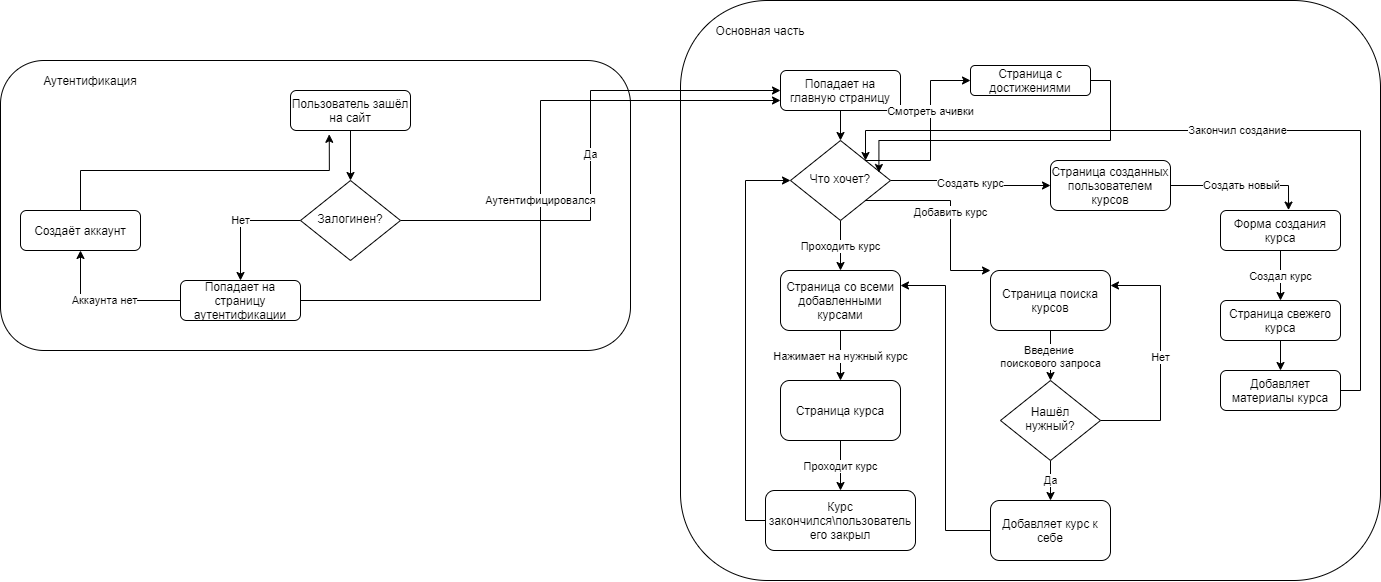

The diagram above was exported from draw.io. Its source (the exported page's mxGraphModel, read from the mxfile embedded in the PNG):
<mxGraphModel dx="1483" dy="1998" grid="1" gridSize="10" guides="1" tooltips="1" connect="1" arrows="1" fold="1" page="1" pageScale="1" pageWidth="827" pageHeight="1169" math="0" shadow="0">
  <root>
    <mxCell id="WIyWlLk6GJQsqaUBKTNV-0" />
    <mxCell id="WIyWlLk6GJQsqaUBKTNV-1" parent="WIyWlLk6GJQsqaUBKTNV-0" />
    <mxCell id="6rDPbprCFR9dvZvc8NAI-47" value="" style="rounded=1;whiteSpace=wrap;html=1;" vertex="1" parent="WIyWlLk6GJQsqaUBKTNV-1">
      <mxGeometry x="1150" y="-70" width="700" height="580" as="geometry" />
    </mxCell>
    <mxCell id="6rDPbprCFR9dvZvc8NAI-14" value="" style="rounded=1;whiteSpace=wrap;html=1;" vertex="1" parent="WIyWlLk6GJQsqaUBKTNV-1">
      <mxGeometry x="470" y="-10" width="630" height="290" as="geometry" />
    </mxCell>
    <mxCell id="6rDPbprCFR9dvZvc8NAI-3" style="edgeStyle=orthogonalEdgeStyle;rounded=0;orthogonalLoop=1;jettySize=auto;html=1;exitX=0.5;exitY=1;exitDx=0;exitDy=0;" edge="1" parent="WIyWlLk6GJQsqaUBKTNV-1" source="6rDPbprCFR9dvZvc8NAI-0" target="6rDPbprCFR9dvZvc8NAI-2">
      <mxGeometry relative="1" as="geometry" />
    </mxCell>
    <mxCell id="6rDPbprCFR9dvZvc8NAI-0" value="Пользователь зашёл на сайт" style="rounded=1;whiteSpace=wrap;html=1;fontSize=12;glass=0;strokeWidth=1;shadow=0;" vertex="1" parent="WIyWlLk6GJQsqaUBKTNV-1">
      <mxGeometry x="760" y="20" width="120" height="40" as="geometry" />
    </mxCell>
    <mxCell id="6rDPbprCFR9dvZvc8NAI-5" value="Да" style="edgeStyle=orthogonalEdgeStyle;rounded=0;orthogonalLoop=1;jettySize=auto;html=1;exitX=1;exitY=0.5;exitDx=0;exitDy=0;entryX=0;entryY=0.5;entryDx=0;entryDy=0;" edge="1" parent="WIyWlLk6GJQsqaUBKTNV-1" source="6rDPbprCFR9dvZvc8NAI-2" target="6rDPbprCFR9dvZvc8NAI-4">
      <mxGeometry relative="1" as="geometry" />
    </mxCell>
    <mxCell id="6rDPbprCFR9dvZvc8NAI-7" value="Нет" style="edgeStyle=orthogonalEdgeStyle;rounded=0;orthogonalLoop=1;jettySize=auto;html=1;exitX=0;exitY=0.5;exitDx=0;exitDy=0;entryX=0.5;entryY=0;entryDx=0;entryDy=0;" edge="1" parent="WIyWlLk6GJQsqaUBKTNV-1" source="6rDPbprCFR9dvZvc8NAI-2" target="6rDPbprCFR9dvZvc8NAI-6">
      <mxGeometry relative="1" as="geometry" />
    </mxCell>
    <mxCell id="6rDPbprCFR9dvZvc8NAI-2" value="Залогинен?" style="rhombus;whiteSpace=wrap;html=1;shadow=0;fontFamily=Helvetica;fontSize=12;align=center;strokeWidth=1;spacing=6;spacingTop=-4;" vertex="1" parent="WIyWlLk6GJQsqaUBKTNV-1">
      <mxGeometry x="770" y="110" width="100" height="80" as="geometry" />
    </mxCell>
    <mxCell id="6rDPbprCFR9dvZvc8NAI-20" style="edgeStyle=orthogonalEdgeStyle;rounded=0;orthogonalLoop=1;jettySize=auto;html=1;exitX=0.5;exitY=1;exitDx=0;exitDy=0;entryX=0.5;entryY=0;entryDx=0;entryDy=0;" edge="1" parent="WIyWlLk6GJQsqaUBKTNV-1" source="6rDPbprCFR9dvZvc8NAI-4" target="6rDPbprCFR9dvZvc8NAI-13">
      <mxGeometry relative="1" as="geometry" />
    </mxCell>
    <mxCell id="6rDPbprCFR9dvZvc8NAI-4" value="Попадает на главную страницу" style="rounded=1;whiteSpace=wrap;html=1;fontSize=12;glass=0;strokeWidth=1;shadow=0;" vertex="1" parent="WIyWlLk6GJQsqaUBKTNV-1">
      <mxGeometry x="1250" width="120" height="40" as="geometry" />
    </mxCell>
    <mxCell id="6rDPbprCFR9dvZvc8NAI-8" value="Аутентифицировался" style="edgeStyle=orthogonalEdgeStyle;rounded=0;orthogonalLoop=1;jettySize=auto;html=1;exitX=1;exitY=0.5;exitDx=0;exitDy=0;entryX=0;entryY=0.75;entryDx=0;entryDy=0;" edge="1" parent="WIyWlLk6GJQsqaUBKTNV-1" source="6rDPbprCFR9dvZvc8NAI-6" target="6rDPbprCFR9dvZvc8NAI-4">
      <mxGeometry relative="1" as="geometry">
        <mxPoint x="1150" y="190" as="targetPoint" />
      </mxGeometry>
    </mxCell>
    <mxCell id="6rDPbprCFR9dvZvc8NAI-10" value="Аккаунта нет" style="edgeStyle=orthogonalEdgeStyle;rounded=0;orthogonalLoop=1;jettySize=auto;html=1;exitX=0;exitY=0.5;exitDx=0;exitDy=0;entryX=0.5;entryY=1;entryDx=0;entryDy=0;" edge="1" parent="WIyWlLk6GJQsqaUBKTNV-1" source="6rDPbprCFR9dvZvc8NAI-6" target="6rDPbprCFR9dvZvc8NAI-9">
      <mxGeometry relative="1" as="geometry" />
    </mxCell>
    <mxCell id="6rDPbprCFR9dvZvc8NAI-6" value="Попадает на страницу аутентификации" style="rounded=1;whiteSpace=wrap;html=1;fontSize=12;glass=0;strokeWidth=1;shadow=0;" vertex="1" parent="WIyWlLk6GJQsqaUBKTNV-1">
      <mxGeometry x="650" y="210" width="120" height="40" as="geometry" />
    </mxCell>
    <mxCell id="6rDPbprCFR9dvZvc8NAI-11" style="edgeStyle=orthogonalEdgeStyle;rounded=0;orthogonalLoop=1;jettySize=auto;html=1;exitX=0.5;exitY=0;exitDx=0;exitDy=0;entryX=0.323;entryY=1.095;entryDx=0;entryDy=0;entryPerimeter=0;" edge="1" parent="WIyWlLk6GJQsqaUBKTNV-1" source="6rDPbprCFR9dvZvc8NAI-9" target="6rDPbprCFR9dvZvc8NAI-0">
      <mxGeometry relative="1" as="geometry" />
    </mxCell>
    <mxCell id="6rDPbprCFR9dvZvc8NAI-9" value="Создаёт аккаунт" style="rounded=1;whiteSpace=wrap;html=1;fontSize=12;glass=0;strokeWidth=1;shadow=0;" vertex="1" parent="WIyWlLk6GJQsqaUBKTNV-1">
      <mxGeometry x="490" y="140" width="120" height="40" as="geometry" />
    </mxCell>
    <mxCell id="6rDPbprCFR9dvZvc8NAI-18" value="Создать курс" style="edgeStyle=orthogonalEdgeStyle;rounded=0;orthogonalLoop=1;jettySize=auto;html=1;exitX=1;exitY=0.5;exitDx=0;exitDy=0;entryX=0;entryY=0.5;entryDx=0;entryDy=0;" edge="1" parent="WIyWlLk6GJQsqaUBKTNV-1" source="6rDPbprCFR9dvZvc8NAI-13" target="6rDPbprCFR9dvZvc8NAI-17">
      <mxGeometry relative="1" as="geometry" />
    </mxCell>
    <mxCell id="6rDPbprCFR9dvZvc8NAI-21" value="Проходить курс" style="edgeStyle=orthogonalEdgeStyle;rounded=0;orthogonalLoop=1;jettySize=auto;html=1;exitX=0.5;exitY=1;exitDx=0;exitDy=0;" edge="1" parent="WIyWlLk6GJQsqaUBKTNV-1" source="6rDPbprCFR9dvZvc8NAI-13" target="6rDPbprCFR9dvZvc8NAI-19">
      <mxGeometry relative="1" as="geometry" />
    </mxCell>
    <mxCell id="6rDPbprCFR9dvZvc8NAI-24" value="Добавить курс" style="edgeStyle=orthogonalEdgeStyle;rounded=0;orthogonalLoop=1;jettySize=auto;html=1;exitX=1;exitY=1;exitDx=0;exitDy=0;entryX=0;entryY=0;entryDx=0;entryDy=0;" edge="1" parent="WIyWlLk6GJQsqaUBKTNV-1" source="6rDPbprCFR9dvZvc8NAI-13" target="6rDPbprCFR9dvZvc8NAI-23">
      <mxGeometry relative="1" as="geometry">
        <Array as="points">
          <mxPoint x="1420" y="130" />
          <mxPoint x="1420" y="200" />
        </Array>
      </mxGeometry>
    </mxCell>
    <mxCell id="6rDPbprCFR9dvZvc8NAI-45" value="Смотреть ачивки" style="edgeStyle=orthogonalEdgeStyle;rounded=0;orthogonalLoop=1;jettySize=auto;html=1;exitX=1;exitY=0;exitDx=0;exitDy=0;entryX=0;entryY=0.5;entryDx=0;entryDy=0;" edge="1" parent="WIyWlLk6GJQsqaUBKTNV-1" source="6rDPbprCFR9dvZvc8NAI-13" target="6rDPbprCFR9dvZvc8NAI-44">
      <mxGeometry x="0.2432" relative="1" as="geometry">
        <mxPoint as="offset" />
      </mxGeometry>
    </mxCell>
    <mxCell id="6rDPbprCFR9dvZvc8NAI-13" value="Что хочет?" style="rhombus;whiteSpace=wrap;html=1;shadow=0;fontFamily=Helvetica;fontSize=12;align=center;strokeWidth=1;spacing=6;spacingTop=-4;" vertex="1" parent="WIyWlLk6GJQsqaUBKTNV-1">
      <mxGeometry x="1260" y="70" width="100" height="80" as="geometry" />
    </mxCell>
    <mxCell id="6rDPbprCFR9dvZvc8NAI-15" value="Аутентификация" style="text;html=1;strokeColor=none;fillColor=none;align=center;verticalAlign=middle;whiteSpace=wrap;rounded=0;" vertex="1" parent="WIyWlLk6GJQsqaUBKTNV-1">
      <mxGeometry x="500" width="120" height="20" as="geometry" />
    </mxCell>
    <mxCell id="6rDPbprCFR9dvZvc8NAI-37" value="Создать новый" style="edgeStyle=orthogonalEdgeStyle;rounded=0;orthogonalLoop=1;jettySize=auto;html=1;exitX=1;exitY=0.5;exitDx=0;exitDy=0;entryX=0.567;entryY=-0.01;entryDx=0;entryDy=0;entryPerimeter=0;" edge="1" parent="WIyWlLk6GJQsqaUBKTNV-1" source="6rDPbprCFR9dvZvc8NAI-17" target="6rDPbprCFR9dvZvc8NAI-36">
      <mxGeometry relative="1" as="geometry" />
    </mxCell>
    <mxCell id="6rDPbprCFR9dvZvc8NAI-17" value="Страница созданных пользователем курсов" style="rounded=1;whiteSpace=wrap;html=1;" vertex="1" parent="WIyWlLk6GJQsqaUBKTNV-1">
      <mxGeometry x="1520" y="90" width="120" height="50" as="geometry" />
    </mxCell>
    <mxCell id="6rDPbprCFR9dvZvc8NAI-32" value="Нажимает на нужный курс" style="edgeStyle=orthogonalEdgeStyle;rounded=0;orthogonalLoop=1;jettySize=auto;html=1;exitX=0.5;exitY=1;exitDx=0;exitDy=0;" edge="1" parent="WIyWlLk6GJQsqaUBKTNV-1" source="6rDPbprCFR9dvZvc8NAI-19" target="6rDPbprCFR9dvZvc8NAI-22">
      <mxGeometry relative="1" as="geometry" />
    </mxCell>
    <mxCell id="6rDPbprCFR9dvZvc8NAI-19" value="Страница со всеми добавленными курсами" style="rounded=1;whiteSpace=wrap;html=1;" vertex="1" parent="WIyWlLk6GJQsqaUBKTNV-1">
      <mxGeometry x="1250" y="200" width="120" height="60" as="geometry" />
    </mxCell>
    <mxCell id="6rDPbprCFR9dvZvc8NAI-34" value="Проходит курс" style="edgeStyle=orthogonalEdgeStyle;rounded=0;orthogonalLoop=1;jettySize=auto;html=1;exitX=0.5;exitY=1;exitDx=0;exitDy=0;" edge="1" parent="WIyWlLk6GJQsqaUBKTNV-1" source="6rDPbprCFR9dvZvc8NAI-22" target="6rDPbprCFR9dvZvc8NAI-33">
      <mxGeometry relative="1" as="geometry" />
    </mxCell>
    <mxCell id="6rDPbprCFR9dvZvc8NAI-22" value="Страница курса" style="rounded=1;whiteSpace=wrap;html=1;" vertex="1" parent="WIyWlLk6GJQsqaUBKTNV-1">
      <mxGeometry x="1250" y="310" width="120" height="60" as="geometry" />
    </mxCell>
    <mxCell id="6rDPbprCFR9dvZvc8NAI-26" value="Введение&amp;nbsp;&lt;br&gt;поискового запроса" style="edgeStyle=orthogonalEdgeStyle;rounded=0;orthogonalLoop=1;jettySize=auto;html=1;exitX=0.5;exitY=1;exitDx=0;exitDy=0;" edge="1" parent="WIyWlLk6GJQsqaUBKTNV-1" source="6rDPbprCFR9dvZvc8NAI-23">
      <mxGeometry relative="1" as="geometry">
        <mxPoint x="1520" y="310" as="targetPoint" />
      </mxGeometry>
    </mxCell>
    <mxCell id="6rDPbprCFR9dvZvc8NAI-23" value="Страница поиска курсов" style="rounded=1;whiteSpace=wrap;html=1;" vertex="1" parent="WIyWlLk6GJQsqaUBKTNV-1">
      <mxGeometry x="1460" y="200" width="120" height="60" as="geometry" />
    </mxCell>
    <mxCell id="6rDPbprCFR9dvZvc8NAI-29" value="Нет" style="edgeStyle=orthogonalEdgeStyle;rounded=0;orthogonalLoop=1;jettySize=auto;html=1;exitX=1;exitY=0.5;exitDx=0;exitDy=0;entryX=1;entryY=0.25;entryDx=0;entryDy=0;" edge="1" parent="WIyWlLk6GJQsqaUBKTNV-1" source="6rDPbprCFR9dvZvc8NAI-27" target="6rDPbprCFR9dvZvc8NAI-23">
      <mxGeometry relative="1" as="geometry">
        <Array as="points">
          <mxPoint x="1630" y="350" />
          <mxPoint x="1630" y="215" />
        </Array>
      </mxGeometry>
    </mxCell>
    <mxCell id="6rDPbprCFR9dvZvc8NAI-30" value="Да" style="edgeStyle=orthogonalEdgeStyle;rounded=0;orthogonalLoop=1;jettySize=auto;html=1;exitX=0.5;exitY=1;exitDx=0;exitDy=0;" edge="1" parent="WIyWlLk6GJQsqaUBKTNV-1" source="6rDPbprCFR9dvZvc8NAI-27" target="6rDPbprCFR9dvZvc8NAI-28">
      <mxGeometry relative="1" as="geometry" />
    </mxCell>
    <mxCell id="6rDPbprCFR9dvZvc8NAI-27" value="Нашёл нужный?" style="rhombus;whiteSpace=wrap;html=1;shadow=0;fontFamily=Helvetica;fontSize=12;align=center;strokeWidth=1;spacing=6;spacingTop=-4;" vertex="1" parent="WIyWlLk6GJQsqaUBKTNV-1">
      <mxGeometry x="1470" y="310" width="100" height="80" as="geometry" />
    </mxCell>
    <mxCell id="6rDPbprCFR9dvZvc8NAI-31" style="edgeStyle=orthogonalEdgeStyle;rounded=0;orthogonalLoop=1;jettySize=auto;html=1;exitX=0;exitY=0.5;exitDx=0;exitDy=0;entryX=1;entryY=0.25;entryDx=0;entryDy=0;" edge="1" parent="WIyWlLk6GJQsqaUBKTNV-1" source="6rDPbprCFR9dvZvc8NAI-28" target="6rDPbprCFR9dvZvc8NAI-19">
      <mxGeometry relative="1" as="geometry" />
    </mxCell>
    <mxCell id="6rDPbprCFR9dvZvc8NAI-28" value="Добавляет курс к себе" style="rounded=1;whiteSpace=wrap;html=1;" vertex="1" parent="WIyWlLk6GJQsqaUBKTNV-1">
      <mxGeometry x="1460" y="430" width="120" height="60" as="geometry" />
    </mxCell>
    <mxCell id="6rDPbprCFR9dvZvc8NAI-35" style="edgeStyle=orthogonalEdgeStyle;rounded=0;orthogonalLoop=1;jettySize=auto;html=1;exitX=0;exitY=0.5;exitDx=0;exitDy=0;entryX=0;entryY=0.5;entryDx=0;entryDy=0;" edge="1" parent="WIyWlLk6GJQsqaUBKTNV-1" source="6rDPbprCFR9dvZvc8NAI-33" target="6rDPbprCFR9dvZvc8NAI-13">
      <mxGeometry relative="1" as="geometry" />
    </mxCell>
    <mxCell id="6rDPbprCFR9dvZvc8NAI-33" value="Курс закончился\пользователь его закрыл" style="rounded=1;whiteSpace=wrap;html=1;" vertex="1" parent="WIyWlLk6GJQsqaUBKTNV-1">
      <mxGeometry x="1235" y="420" width="150" height="60" as="geometry" />
    </mxCell>
    <mxCell id="6rDPbprCFR9dvZvc8NAI-39" value="Создал курс" style="edgeStyle=orthogonalEdgeStyle;rounded=0;orthogonalLoop=1;jettySize=auto;html=1;exitX=0.5;exitY=1;exitDx=0;exitDy=0;" edge="1" parent="WIyWlLk6GJQsqaUBKTNV-1" source="6rDPbprCFR9dvZvc8NAI-36" target="6rDPbprCFR9dvZvc8NAI-38">
      <mxGeometry relative="1" as="geometry" />
    </mxCell>
    <mxCell id="6rDPbprCFR9dvZvc8NAI-36" value="Форма создания курса" style="rounded=1;whiteSpace=wrap;html=1;" vertex="1" parent="WIyWlLk6GJQsqaUBKTNV-1">
      <mxGeometry x="1690" y="140" width="120" height="40" as="geometry" />
    </mxCell>
    <mxCell id="6rDPbprCFR9dvZvc8NAI-41" style="edgeStyle=orthogonalEdgeStyle;rounded=0;orthogonalLoop=1;jettySize=auto;html=1;exitX=0.5;exitY=1;exitDx=0;exitDy=0;" edge="1" parent="WIyWlLk6GJQsqaUBKTNV-1" source="6rDPbprCFR9dvZvc8NAI-38" target="6rDPbprCFR9dvZvc8NAI-40">
      <mxGeometry relative="1" as="geometry" />
    </mxCell>
    <mxCell id="6rDPbprCFR9dvZvc8NAI-38" value="Страница свежего курса" style="rounded=1;whiteSpace=wrap;html=1;" vertex="1" parent="WIyWlLk6GJQsqaUBKTNV-1">
      <mxGeometry x="1690" y="230" width="120" height="40" as="geometry" />
    </mxCell>
    <mxCell id="6rDPbprCFR9dvZvc8NAI-43" value="Закончил создание" style="edgeStyle=orthogonalEdgeStyle;rounded=0;orthogonalLoop=1;jettySize=auto;html=1;exitX=1;exitY=0.5;exitDx=0;exitDy=0;entryX=1;entryY=0;entryDx=0;entryDy=0;" edge="1" parent="WIyWlLk6GJQsqaUBKTNV-1" source="6rDPbprCFR9dvZvc8NAI-40" target="6rDPbprCFR9dvZvc8NAI-13">
      <mxGeometry relative="1" as="geometry">
        <Array as="points">
          <mxPoint x="1830" y="320" />
          <mxPoint x="1830" y="60" />
          <mxPoint x="1335" y="60" />
        </Array>
      </mxGeometry>
    </mxCell>
    <mxCell id="6rDPbprCFR9dvZvc8NAI-40" value="Добавляет материалы курса" style="rounded=1;whiteSpace=wrap;html=1;" vertex="1" parent="WIyWlLk6GJQsqaUBKTNV-1">
      <mxGeometry x="1690" y="300" width="120" height="40" as="geometry" />
    </mxCell>
    <mxCell id="6rDPbprCFR9dvZvc8NAI-46" style="edgeStyle=orthogonalEdgeStyle;rounded=0;orthogonalLoop=1;jettySize=auto;html=1;exitX=1;exitY=0.5;exitDx=0;exitDy=0;entryX=0.884;entryY=0.4;entryDx=0;entryDy=0;entryPerimeter=0;" edge="1" parent="WIyWlLk6GJQsqaUBKTNV-1" source="6rDPbprCFR9dvZvc8NAI-44" target="6rDPbprCFR9dvZvc8NAI-13">
      <mxGeometry relative="1" as="geometry">
        <Array as="points">
          <mxPoint x="1580" y="10" />
          <mxPoint x="1580" y="70" />
          <mxPoint x="1348" y="70" />
        </Array>
      </mxGeometry>
    </mxCell>
    <mxCell id="6rDPbprCFR9dvZvc8NAI-44" value="Страница с достижениями" style="rounded=1;whiteSpace=wrap;html=1;" vertex="1" parent="WIyWlLk6GJQsqaUBKTNV-1">
      <mxGeometry x="1440" y="-5" width="120" height="30" as="geometry" />
    </mxCell>
    <mxCell id="6rDPbprCFR9dvZvc8NAI-48" value="Основная часть" style="text;html=1;strokeColor=none;fillColor=none;align=center;verticalAlign=middle;whiteSpace=wrap;rounded=0;" vertex="1" parent="WIyWlLk6GJQsqaUBKTNV-1">
      <mxGeometry x="1180" y="-50" width="100" height="20" as="geometry" />
    </mxCell>
  </root>
</mxGraphModel>